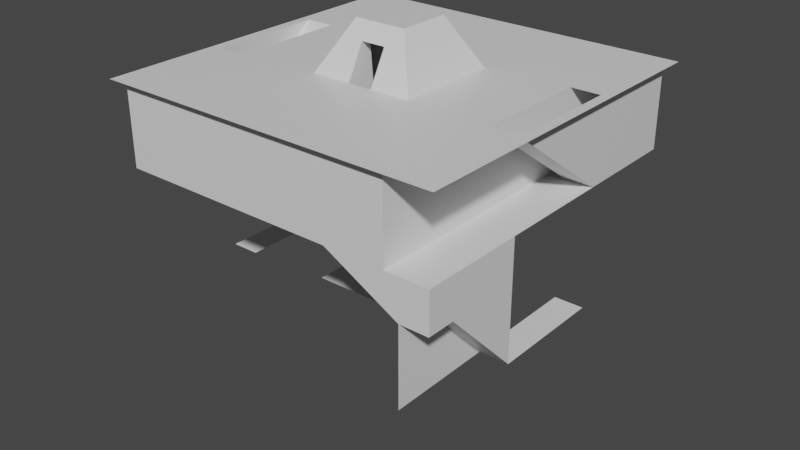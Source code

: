# Source: facility.blend  (saved by Blender 2.80.75; exported with 4.5.12 LTS)
import bpy
from mathutils import Matrix  # noqa: F401  (used for matrix-valued properties, if any)

bpy.ops.wm.read_factory_settings(use_empty=True)
scene = bpy.context.scene
scene.name = 'Scene'

# ---- collections
col_collection = bpy.data.collections.new('Collection'); scene.collection.children.link(col_collection)

# ---- materials (node trees are filled in below, after node groups)
mat_material = bpy.data.materials.new('Material')
mat_material.alpha_threshold = 0.0
mat_material.use_transparent_shadow = False
mat_material.line_color = (0.0, 0.0, 0.0, 1.0)

# ---- material node trees
mat_material.use_nodes = True; mat_material.node_tree.nodes.clear()
_N = mat_material.node_tree.nodes; _L = mat_material.node_tree.links
n0 = _N.new('ShaderNodeOutputMaterial'); n0.name = 'Material Output'; n0.location = (300, 300)
n1 = _N.new('ShaderNodeBsdfPrincipled'); n1.name = 'Principled BSDF'; n1.location = (10, 300)
n1.distribution = 'GGX'
n1.subsurface_method = 'BURLEY'
n1.inputs[2].default_value = 0.4
n1.inputs[3].default_value = 1.45
n1.inputs[27].default_value = (0.0, 0.0, 0.0, 1.0)
n1.inputs[28].default_value = 1.0
_L.new(n1.outputs[0], n0.inputs[0])
n0.is_active_output = True

# ---- world
world_world = bpy.data.worlds.new('World'); scene.world = world_world
world_world.use_nodes = True; world_world.node_tree.nodes.clear()
_N = world_world.node_tree.nodes; _L = world_world.node_tree.links
n0 = _N.new('ShaderNodeOutputWorld'); n0.name = 'World Output'; n0.location = (300, 300)
n1 = _N.new('ShaderNodeBackground'); n1.name = 'Background'; n1.location = (10, 300)
n1.inputs[0].default_value = (0.05088, 0.05088, 0.05088, 1.0)
_L.new(n1.outputs[0], n0.inputs[0])
n0.is_active_output = True
world_world.color = (0.05088, 0.05088, 0.05088)
world_world.use_sun_shadow = False
world_world.sun_shadow_jitter_overblur = 0.0

# ---- meshes
me_cube = bpy.data.meshes.new('Cube')
me_cube.from_pydata([(1.0, 1.0, 1.0), (1.0, 1.0, -1.0), (1.0, -1.0, 1.0), (1.0, -1.0, -1.0), (-1.0, 1.0, 1.0), (-1.0, 1.0, -1.0), (-1.0, -1.0, 1.0), (-1.0, -1.0, -1.0), (0.3, -0.3, 1.0), (-0.3, -0.3, 1.0), (0.3, 0.3, 1.0), (-0.3, 0.3, 1.0), (-0.15, 0.15, 1.277), (0.15, 0.15, 1.277), (-0.15, -0.15, 1.277), (0.15, -0.15, 1.277), (1.0, -1.0, 0.6667), (1.0, -1.0, 0.2655), (1.0, -1.0, -2.98e-08), (1.0, -1.0, -0.3333), (1.0, -1.0, -0.6667), (1.0, 1.0, 0.6667), (1.0, 1.0, 0.2655), (1.0, 1.0, -2.98e-08), (1.0, 1.0, -0.3333), (1.0, 1.0, -0.6667), (-1.0, 1.0, 0.6667), (-1.0, 1.0, 0.2655), (-1.0, 1.0, -2.98e-08), (-1.0, 1.0, -0.3333), (-1.0, 1.0, -0.6667), (-1.0, -1.0, -0.6667), (-1.0, -1.0, -0.3333), (-1.0, -1.0, 2.98e-08), (-1.0, -1.0, 0.2655), (-1.0, -1.0, 0.6667), (1.0, 0.3333, 1.0), (1.0, -0.3333, 1.0), (0.9446, 0.3333, 1.0), (0.9446, -0.3333, 1.0), (0.7785, 0.3333, 1.0), (0.7785, -0.3333, 1.0), (-1.0, -0.3333, 1.0), (-1.0, 0.3333, 1.0), (-0.9446, -0.3333, 1.0), (-0.9446, 0.3333, 1.0), (-0.7785, -0.3333, 1.0), (-0.7785, 0.3333, 1.0), (0.07, -0.3, 1.0), (-0.07, -0.3, 1.0), (-0.07, 0.3, 1.0), (0.07, 0.3, 1.0), (0.07, -0.15, 1.277), (-0.07, -0.15, 1.277), (0.07, 0.15, 1.277), (-0.07, 0.15, 1.277), (0.07, 0.2, 1.185), (-0.07, 0.2, 1.185), (-0.07, -0.2, 1.185), (0.07, -0.2, 1.185), (1.0, 1.0, 0.5237), (1.0, -1.0, 0.5237), (-1.0, 1.0, 0.5237), (-1.0, -1.0, 0.5237), (0.3, -0.3, 0.5237), (-0.3, -0.3, 0.5237), (0.3, 0.3, 0.5237), (-0.3, 0.3, 0.5237), (1.0, 0.3333, 0.5237), (1.0, -0.3333, 0.5237), (0.9446, 0.3333, 0.5237), (0.9446, -0.3333, 0.5237), (0.7785, 0.3333, 0.5237), (0.7785, -0.3333, 0.5237), (-1.0, -0.3333, 0.5237), (-1.0, 0.3333, 0.5237), (-0.9446, -0.3333, 0.5237), (-0.9446, 0.3333, 0.5237), (-0.7785, -0.3333, 0.5237), (-0.7785, 0.3333, 0.5237), (0.07, -0.3, 0.5237), (-0.07, -0.3, 0.5237), (-0.07, 0.3, 0.5237), (0.07, 0.3, 0.5237), (0.07, -0.1, 0.7222), (0.07, 0.1, 0.7222), (-0.07, -0.1, 0.7222), (-0.07, 0.1, 0.7222), (0.3, 0.1, 0.5237), (0.3, -0.1, 0.5237), (-0.3, -0.1, 0.5237), (-0.3, 0.1, 0.5237), (-0.3, -0.1, 1.0), (-0.3, 0.1, 1.0), (0.3, 0.1, 1.0), (0.3, -0.1, 1.0), (0.7785, -0.9446, 0.5237), (-0.7785, 0.7785, 0.5237), (0.9446, -0.9446, 0.5237), (-0.9446, 0.9446, 0.5237), (-0.7785, 0.9446, 0.5237), (-0.9446, 0.7785, 0.5237), (0.9446, 0.9446, 0.5237), (-0.9446, -0.9446, 0.5237), (0.7785, -0.7785, 0.5237), (0.9446, -0.7785, 0.5237), (-0.9446, -0.7785, 0.5237), (0.9446, 0.7785, 0.5237), (1.0, 1.0, -0.1613), (1.0, -1.0, -0.1613), (-1.0, 1.0, -0.1613), (-1.0, -1.0, -0.1613), (0.3, -0.3, -0.1613), (-0.3, -0.3, -0.1613), (0.3, 0.3, -0.1613), (-0.3, 0.3, -0.1613), (1.0, 0.3333, -0.1613), (1.0, -0.3333, -0.1613), (0.9446, 0.3333, -0.1613), (0.9446, -0.3333, -0.1613), (0.7785, 0.3333, -0.1613), (0.7785, -0.3333, -0.1613), (-1.0, -0.3333, -0.1613), (-1.0, 0.3333, -0.1613), (-0.9446, -0.3333, -0.1613), (-0.9446, 0.3333, -0.1613), (-0.7785, -0.3333, -0.1613), (-0.7785, 0.3333, -0.1613), (0.07, -0.3, -0.1613), (-0.07, -0.3, -0.1613), (-0.07, 0.3, -0.1613), (0.07, 0.3, -0.1613), (0.3, 0.1, -0.1613), (0.3, -0.1, -0.1613), (-0.3, -0.1, -0.1613), (-0.3, 0.1, -0.1613), (0.7785, -0.9446, -0.1613), (-0.7785, 0.7785, -0.1613), (0.9446, -0.9446, -0.1613), (-0.9446, 0.9446, -0.1613), (-0.7785, 0.9446, -0.1613), (-0.9446, 0.7785, -0.1613), (0.9446, 0.9446, -0.1613), (-0.9446, -0.9446, -0.1613), (0.7785, -0.7785, -0.1613), (0.9446, -0.7785, -0.1613), (-0.9446, -0.7785, -0.1613), (0.9446, 0.7785, -0.1613), (0.7785, -0.9446, 0.2905), (-0.7785, 0.7785, 0.2905), (0.9446, -0.9446, 0.2905), (-0.9446, 0.9446, 0.2905), (-0.7785, 0.9446, 0.2905), (-0.9446, 0.7785, 0.2905), (0.7785, -0.7785, 0.2905), (0.9446, -0.7785, 0.2905), (-0.3477, 0.7785, 0.5237), (0.08305, 0.7785, 0.5237), (0.5138, 0.7785, 0.5237), (0.5138, 0.9446, 0.5237), (0.08305, 0.9446, 0.5237), (-0.3477, 0.9446, 0.5237), (-0.5138, -0.7785, 0.5237), (-0.08305, -0.7785, 0.5237), (0.3477, -0.7785, 0.5237), (-0.5138, -0.9446, 0.5237), (-0.08305, -0.9446, 0.5237), (0.3477, -0.9446, 0.5237), (-0.7785, -0.7785, 0.5237), (0.7785, 0.7785, 0.5237), (-0.9446, -0.9446, 1.0), (-0.7785, -0.7785, 1.0), (0.9446, 0.9446, 1.0), (0.7785, 0.7785, 1.0), (-0.7785, 0.7785, 1.0), (-0.7785, 0.9446, 1.0), (0.7785, -0.9446, 1.0), (0.7785, -0.7785, 1.0), (-0.6955, -0.7785, 0.5237), (-0.6955, -0.7785, 1.0), (0.6955, 0.7785, 0.5237), (0.6955, 0.7785, 1.0), (-0.6955, 0.9446, 1.0), (0.6955, -0.9446, 1.0), (0.6955, -0.9446, 0.5237), (-0.6955, 0.9446, 0.5237), (0.6955, -0.7785, 0.5237), (-0.6955, 0.7785, 0.5237)], [(5, 7), (1, 5), (25, 1), (35, 6), (20, 3), (30, 5), (7, 3), (3, 1), (4, 11), (2, 8), (2, 16), (16, 17), (17, 18), (18, 19), (19, 20), (0, 21), (21, 22), (22, 23), (23, 24), (24, 25), (4, 26), (26, 27), (27, 28), (28, 29), (29, 30), (7, 31), (31, 32), (32, 33), (33, 34), (34, 35), (61, 63), (69, 61), (75, 62), (62, 60), (81, 65), (83, 66), (60, 68), (68, 69), (69, 71), (70, 68), (63, 74), (74, 75), (75, 77), (76, 74), (79, 77), (81, 80), (83, 82), (62, 99), (63, 103), (61, 98), (60, 102), (109, 111), (117, 109), (123, 110), (110, 108), (129, 113), (131, 114), (143, 136), (119, 145), (125, 141), (115, 114), (113, 112), (108, 116), (116, 117), (117, 119), (118, 116), (111, 122), (122, 123), (123, 125), (124, 122), (114, 120), (121, 112), (127, 115), (113, 126), (129, 128), (131, 130), (114, 132), (132, 133), (113, 134), (134, 135), (142, 140), (145, 144), (141, 137), (140, 139), (110, 139), (137, 147), (147, 142), (139, 141), (136, 138), (111, 143), (146, 143), (144, 146), (138, 145), (109, 138), (108, 142), (138, 150), (155, 145), (141, 153), (139, 151), (47, 79), (41, 73), (97, 174), (175, 100), (96, 176), (104, 177), (175, 182), (176, 183)], [(45, 174, 4), (91, 67, 115, 135), (47, 174, 45), (6, 170, 44), (8, 95, 94, 10, 13, 15), (11, 93, 92, 9, 14, 12), (13, 54, 55, 12, 14, 53, 52, 15), (72, 41, 39, 70), (36, 38, 39, 37), (171, 46, 44, 170), (42, 44, 45, 43), (36, 0, 38), (2, 37, 39), (39, 177, 2), (41, 177, 39), (8, 41, 40, 10, 94, 95), (4, 43, 45), (176, 2, 177), (174, 175, 4), (40, 173, 10), (171, 9, 46), (6, 44, 42), (11, 47, 46, 9, 92, 93), (52, 53, 58, 59), (55, 54, 56, 57), (50, 11, 57), (11, 12, 57), (55, 57, 12), (54, 13, 56), (10, 56, 13), (10, 51, 56), (53, 14, 58), (9, 58, 14), (9, 49, 58), (48, 8, 59), (15, 59, 8), (52, 59, 15), (148, 154, 164, 167), (152, 149, 156, 161), (64, 73, 72, 66, 88, 89), (67, 79, 78, 65, 90, 91), (76, 78, 47, 45), (51, 50, 87, 85), (48, 84, 86, 49), (84, 89, 88, 85), (85, 87, 86, 84), (87, 91, 90, 86), (65, 9, 92, 90), (67, 91, 93, 11), (64, 89, 95, 8), (66, 10, 94, 88), (11, 10, 66, 67), (9, 65, 64, 8), (87, 50, 55), (87, 55, 93, 91), (12, 93, 55), (92, 14, 53), (86, 90, 92, 53), (49, 86, 53), (51, 85, 54), (85, 88, 94, 54), (94, 13, 54), (89, 84, 52, 95), (84, 48, 52), (15, 95, 52), (127, 149, 153, 125), (119, 121, 154, 155), (151, 153, 149, 152), (150, 155, 154, 148), (136, 148, 154, 144), (140, 152, 149, 137), (97, 100, 185, 187), (46, 47, 78), (41, 72, 40), (183, 181, 180, 184), (39, 38, 70), (45, 44, 76), (78, 76, 106, 168), (72, 70, 107, 169), (158, 107, 102, 159), (157, 158, 159, 160), (156, 157, 160, 161), (103, 165, 162, 106), (164, 163, 166, 167), (163, 162, 165, 166), (44, 170, 103, 76), (46, 78, 168, 171), (38, 172, 102, 70), (40, 72, 169, 173), (38, 0, 172), (173, 40, 38, 172), (104, 96, 184, 186), (104, 105, 98, 96), (172, 182, 185, 102), (170, 183, 184, 103), (47, 11, 174), (41, 8, 177), (8, 9, 6, 176, 177), (6, 2, 176), (10, 0, 175, 174, 11), (0, 4, 175), (156, 149, 97), (104, 164, 154), (104, 144, 112, 64), (89, 64, 112, 133), (89, 133, 130, 82), (82, 130, 115, 67), (91, 135, 128, 80), (64, 80, 128, 112), (91, 65, 80), (89, 66, 82), (67, 97, 137, 115), (154, 121, 144), (127, 137, 149), (67, 97, 79), (64, 104, 73), (120, 121, 119, 118), (126, 127, 125, 124), (114, 130, 133), (113, 128, 135), (173, 169, 180, 181), (171, 168, 178, 179), (182, 179, 178, 185), (97, 101, 99, 100), (105, 104, 73, 71), (64, 78, 168, 104), (67, 72, 169, 97), (70, 71, 73, 72), (167, 96, 148), (98, 150, 148, 96), (105, 155, 150, 98), (105, 71, 155), (155, 71, 119), (100, 152, 161), (99, 151, 152, 100), (101, 153, 151, 99), (101, 77, 153), (153, 77, 125), (67, 66, 72), (64, 65, 78), (127, 79, 149), (97, 149, 79), (73, 104, 154), (154, 121, 73)])
_uv = me_cube.uv_layers.new(name='UVMap')
_uv.uv.foreach_set('vector', [0.625, 0.6667, 0.0, 0.0, 0.0, 0.0, 0.0, 0.0, 0.0, 0.0, 0.0, 0.0, 0.0, 0.0, 0.0, 0.0, 0.0, 0.0, 0.625, 0.6667, 0.625, 0.5, 0.0, 0.0, 0.625, 0.5833, 0.625, 0.25, 0.7083, 0.4167, 0.7917, 0.5833, 0.875, 0.75, 0.875, 0.75, 0.625, 0.25, 0.875, 0.5, 0.7917, 0.5, 0.7083, 0.5, 0.625, 0.5, 0.625, 0.5, 0.875, 0.5, 0.875, 0.75, 0.875, 0.6667, 0.875, 0.5833, 0.875, 0.5, 0.625, 0.5, 0.625, 0.4167, 0.625, 0.3333, 0.625, 0.25, 0.0, 0.0, 0.0, 0.0, 0.375, 0.6667, 0.375, 0.5833, 0.375, 0.5833, 0.375, 0.5833, 0.375, 0.6667, 0.375, 0.6667, 0.0, 0.0, 0.0, 0.0, 0.0, 0.0, 0.0, 0.0, 0.625, 0.5833, 0.625, 0.5833, 0.625, 0.6667, 0.625, 0.6667, 0.375, 0.5833, 0.0, 0.0, 0.375, 0.5833, 0.0, 0.0, 0.375, 0.6667, 0.375, 0.6667, 0.375, 0.6667, 0.0, 0.0, 0.0, 0.0, 0.0, 0.0, 0.0, 0.0, 0.375, 0.6667, 0.625, 0.25, 0.0, 0.0, 0.0, 0.0, 0.875, 0.75, 0.7917, 0.5833, 0.7083, 0.4167, 0.0, 0.0, 0.625, 0.6667, 0.625, 0.6667, 0.0, 0.0, 0.0, 0.0, 0.0, 0.0, 0.0, 0.0, 0.0, 0.0, 0.0, 0.0, 0.0, 0.0, 0.0, 0.0, 0.875, 0.75, 0.0, 0.0, 0.625, 0.5, 0.0, 0.0, 0.625, 0.5, 0.0, 0.0, 0.625, 0.5833, 0.875, 0.5, 0.0, 0.0, 0.0, 0.0, 0.625, 0.5, 0.7083, 0.5, 0.7917, 0.5, 0.625, 0.3333, 0.625, 0.4167, 0.0, 0.0, 0.0, 0.0, 0.875, 0.5833, 0.875, 0.6667, 0.0, 0.0, 0.0, 0.0, 0.875, 0.5833, 0.875, 0.5, 0.0, 0.0, 0.875, 0.5, 0.875, 0.5, 0.0, 0.0, 0.875, 0.5833, 0.0, 0.0, 0.875, 0.5, 0.875, 0.6667, 0.875, 0.75, 0.0, 0.0, 0.875, 0.75, 0.0, 0.0, 0.875, 0.75, 0.875, 0.75, 0.875, 0.6667, 0.0, 0.0, 0.625, 0.4167, 0.625, 0.5, 0.0, 0.0, 0.625, 0.5, 0.0, 0.0, 0.625, 0.5, 0.625, 0.5, 0.625, 0.4167, 0.0, 0.0, 0.625, 0.3333, 0.625, 0.25, 0.0, 0.0, 0.625, 0.25, 0.0, 0.0, 0.625, 0.25, 0.625, 0.3333, 0.0, 0.0, 0.625, 0.25, 0.0, 0.0, 0.0, 0.0, 0.0, 0.0, 0.0, 0.0, 0.0, 0.0, 0.0, 0.0, 0.0, 0.0, 0.0, 0.0, 0.625, 0.25, 0.0, 0.0, 0.0, 0.0, 0.875, 0.75, 0.7917, 0.5833, 0.7083, 0.4167, 0.875, 0.5, 0.0, 0.0, 0.0, 0.0, 0.625, 0.5, 0.7083, 0.5, 0.7917, 0.5, 0.0, 0.0, 0.0, 0.0, 0.0, 0.0, 0.625, 0.6667, 0.875, 0.6667, 0.875, 0.5833, 0.0, 0.0, 0.0, 0.0, 0.625, 0.3333, 0.0, 0.0, 0.0, 0.0, 0.625, 0.4167, 0.0, 0.0, 0.7083, 0.4167, 0.7917, 0.5833, 0.0, 0.0, 0.0, 0.0, 0.0, 0.0, 0.0, 0.0, 0.0, 0.0, 0.0, 0.0, 0.7917, 0.5, 0.7083, 0.5, 0.0, 0.0, 0.625, 0.5, 0.625, 0.5, 0.7083, 0.5, 0.7083, 0.5, 0.875, 0.5, 0.7917, 0.5, 0.7917, 0.5, 0.875, 0.5, 0.625, 0.25, 0.7083, 0.4167, 0.7083, 0.4167, 0.625, 0.25, 0.875, 0.75, 0.875, 0.75, 0.7917, 0.5833, 0.7917, 0.5833, 0.875, 0.5, 0.875, 0.75, 0.875, 0.75, 0.875, 0.5, 0.625, 0.5, 0.625, 0.5, 0.625, 0.25, 0.625, 0.25, 0.0, 0.0, 0.875, 0.5833, 0.0, 0.0, 0.0, 0.0, 0.0, 0.0, 0.7917, 0.5, 0.7917, 0.5, 0.875, 0.5, 0.7917, 0.5, 0.0, 0.0, 0.0, 0.0, 0.625, 0.5, 0.625, 0.4167, 0.0, 0.0, 0.7083, 0.5, 0.0, 0.0, 0.625, 0.4167, 0.625, 0.4167, 0.0, 0.0, 0.625, 0.4167, 0.875, 0.6667, 0.0, 0.0, 0.0, 0.0, 0.0, 0.0, 0.7917, 0.5833, 0.7917, 0.5833, 0.0, 0.0, 0.7917, 0.5833, 0.875, 0.75, 0.875, 0.6667, 0.7083, 0.4167, 0.0, 0.0, 0.0, 0.0, 0.7083, 0.4167, 0.0, 0.0, 0.625, 0.3333, 0.0, 0.0, 0.625, 0.25, 0.7083, 0.4167, 0.0, 0.0, 0.0, 0.0, 0.0, 0.0, 0.0, 0.0, 0.0, 0.0, 0.0, 0.0, 0.0, 0.0, 0.0, 0.0, 0.0, 0.0, 0.0, 0.0, 0.0, 0.0, 0.0, 0.0, 0.0, 0.0, 0.0, 0.0, 0.0, 0.0, 0.0, 0.0, 0.0, 0.0, 0.0, 0.0, 0.0, 0.0, 0.0, 0.0, 0.0, 0.0, 0.0, 0.0, 0.0, 0.0, 0.0, 0.0, 0.0, 0.0, 0.0, 0.0, 0.0, 0.0, 0.0, 0.0, 0.0, 0.0, 0.0, 0.0, 0.0, 0.0, 0.0, 0.0, 0.0, 0.0, 0.0, 0.0, 0.0, 0.0, 0.0, 0.0, 0.0, 0.0, 0.0, 0.0, 0.0, 0.0, 0.375, 0.6667, 0.375, 0.5833, 0.375, 0.5833, 0.625, 0.6667, 0.625, 0.5833, 0.0, 0.0, 0.0, 0.0, 0.0, 0.0, 0.0, 0.0, 0.0, 0.0, 0.0, 0.0, 0.375, 0.5833, 0.0, 0.0, 0.0, 0.0, 0.0, 0.0, 0.0, 0.0, 0.0, 0.0, 0.0, 0.0, 0.0, 0.0, 0.0, 0.0, 0.0, 0.0, 0.0, 0.0, 0.0, 0.0, 0.0, 0.0, 0.0, 0.0, 0.0, 0.0, 0.0, 0.0, 0.0, 0.0, 0.0, 0.0, 0.0, 0.0, 0.0, 0.0, 0.0, 0.0, 0.0, 0.0, 0.0, 0.0, 0.0, 0.0, 0.0, 0.0, 0.0, 0.0, 0.0, 0.0, 0.625, 0.5833, 0.0, 0.0, 0.0, 0.0, 0.0, 0.0, 0.0, 0.0, 0.0, 0.0, 0.0, 0.0, 0.0, 0.0, 0.375, 0.5833, 0.0, 0.0, 0.0, 0.0, 0.375, 0.5833, 0.0, 0.0, 0.0, 0.0, 0.0, 0.0, 0.0, 0.0, 0.375, 0.5833, 0.0, 0.0, 0.0, 0.0, 0.0, 0.0, 0.0, 0.0, 0.0, 0.0, 0.0, 0.0, 0.0, 0.0, 0.0, 0.0, 0.0, 0.0, 0.0, 0.0, 0.0, 0.0, 0.0, 0.0, 0.0, 0.0, 0.0, 0.0, 0.0, 0.0, 0.0, 0.0, 0.0, 0.0, 0.0, 0.0, 0.0, 0.0, 0.0, 0.0, 0.0, 0.0, 0.0, 0.0, 0.0, 0.0, 0.875, 0.5, 0.0, 0.0, 0.0, 0.0, 0.625, 0.25, 0.0, 0.0, 0.0, 0.0, 0.0, 0.0, 0.0, 0.0, 0.0, 0.0, 0.0, 0.0, 0.0, 0.0, 0.0, 0.0, 0.0, 0.0, 0.0, 0.0, 0.0, 0.0, 0.0, 0.0, 0.0, 0.0, 0.0, 0.0, 0.0, 0.0, 0.0, 0.0, 0.0, 0.0, 0.0, 0.0, 0.0, 0.0, 0.0, 0.0, 0.0, 0.0, 0.0, 0.0, 0.0, 0.0, 0.0, 0.0, 0.0, 0.0, 0.0, 0.0, 0.0, 0.0, 0.0, 0.0, 0.0, 0.0, 0.0, 0.0, 0.0, 0.0, 0.0, 0.0, 0.0, 0.0, 0.0, 0.0, 0.0, 0.0, 0.0, 0.0, 0.0, 0.0, 0.0, 0.0, 0.0, 0.0, 0.0, 0.0, 0.0, 0.0, 0.0, 0.0, 0.0, 0.0, 0.0, 0.0, 0.0, 0.0, 0.0, 0.0, 0.0, 0.0, 0.0, 0.0, 0.0, 0.0, 0.0, 0.0, 0.0, 0.0, 0.0, 0.0, 0.0, 0.0, 0.0, 0.0, 0.0, 0.0, 0.0, 0.0, 0.0, 0.0, 0.0, 0.0, 0.0, 0.0, 0.0, 0.0, 0.0, 0.0, 0.0, 0.0, 0.0, 0.0, 0.0, 0.0, 0.0, 0.0, 0.0, 0.0, 0.0, 0.0, 0.0, 0.0, 0.0, 0.0, 0.0, 0.0, 0.0, 0.0, 0.0, 0.0, 0.0, 0.0, 0.0, 0.0, 0.0, 0.0, 0.0, 0.0, 0.0, 0.0, 0.0, 0.0, 0.0, 0.0, 0.0, 0.0, 0.0, 0.0, 0.0, 0.0, 0.0, 0.0, 0.0, 0.0, 0.0, 0.0, 0.0, 0.0, 0.0, 0.0, 0.0, 0.0, 0.0, 0.0, 0.0, 0.0, 0.0, 0.0, 0.0, 0.0, 0.0, 0.0, 0.0, 0.0, 0.0, 0.0, 0.0, 0.0, 0.0, 0.0, 0.0, 0.0, 0.0, 0.0, 0.0, 0.0, 0.0, 0.0, 0.0, 0.0, 0.0, 0.0, 0.0, 0.0, 0.0, 0.0, 0.0, 0.0, 0.0, 0.0, 0.0, 0.0, 0.0, 0.0, 0.0, 0.0, 0.0, 0.0, 0.0, 0.0, 0.0, 0.0, 0.0, 0.0, 0.0, 0.0, 0.0, 0.0, 0.0, 0.0, 0.0, 0.0, 0.0, 0.0, 0.0, 0.0, 0.0, 0.0, 0.0, 0.0, 0.0, 0.0, 0.0, 0.0, 0.0, 0.0, 0.0, 0.0, 0.0, 0.0, 0.0, 0.0, 0.0, 0.0, 0.0, 0.0, 0.0, 0.0, 0.0, 0.0, 0.0, 0.0, 0.0, 0.0, 0.0, 0.0, 0.0, 0.0, 0.0, 0.0, 0.0, 0.0, 0.0, 0.0, 0.0, 0.0, 0.0, 0.0, 0.0, 0.0, 0.0, 0.0, 0.0, 0.0, 0.0, 0.0, 0.0, 0.0, 0.0, 0.0, 0.0, 0.0, 0.0, 0.0, 0.0, 0.0, 0.875, 0.75, 0.0, 0.0, 0.0, 0.0, 0.625, 0.5, 0.0, 0.0, 0.0, 0.0, 0.0, 0.0, 0.0, 0.0, 0.0, 0.0, 0.0, 0.0, 0.0, 0.0, 0.0, 0.0, 0.0, 0.0, 0.0, 0.0, 0.0, 0.0, 0.0, 0.0, 0.0, 0.0])
me_cube.materials.append(mat_material)
me_cube.use_remesh_preserve_volume = False
me_cube.use_remesh_preserve_attributes = False
me_cube.use_mirror_vertex_groups = False
me_cube.update()

# ---- objects
ob_facility_frame = bpy.data.objects.new('facility_frame', me_cube)

# ---- transforms, parenting, visibility, modifiers, constraints
ob_facility_frame.location = (0.0, 0.0, 0.0)
ob_facility_frame.scale = (18.06, 18.06, 18.06)
ob_facility_frame.lock_rotations_4d = False
ob_facility_frame.empty_display_type = 'ARROWS'
ob_facility_frame.lineart.crease_threshold = 0.0

# ---- collection membership
col_collection.objects.link(ob_facility_frame)

# ---- scene / render settings (as saved in the file)
scene.frame_start = 1; scene.frame_end = 250; scene.frame_set(94)
scene.render.engine = 'BLENDER_EEVEE_NEXT'
scene.cycles.use_denoising = False
scene.cycles.samples = 128
scene.cycles.sampling_pattern = 'TABULATED_SOBOL'
scene.cycles.use_adaptive_sampling = False
scene.cycles.use_light_tree = False
scene.view_settings.view_transform = 'Filmic'
bpy.context.view_layer.update()

# ---- added for rendering (the .blend has no active camera and no usable light): camera, sun
cam_auto = bpy.data.cameras.new('AutoCamera')
cam_auto.lens = 50.0
cam_auto.sensor_width = 36.0
cam_auto.clip_end = 1064.91
ob_auto_camera = bpy.data.objects.new('AutoCamera', cam_auto)
scene.collection.objects.link(ob_auto_camera)
ob_auto_camera.location = (60.679, -72.8148, 51.0432)
ob_auto_camera.rotation_euler = (1.09748, -7.21219e-08, 0.694738)
scene.camera = ob_auto_camera
light_auto_sun = bpy.data.lights.new('AutoSun', 'SUN')
light_auto_sun.energy = 3.0
light_auto_sun.angle = 0.0523599
ob_auto_sun = bpy.data.objects.new('AutoSun', light_auto_sun)
scene.collection.objects.link(ob_auto_sun)
ob_auto_sun.rotation_euler = (0.872665, 0.174533, 0.523599)
bpy.context.view_layer.update()
